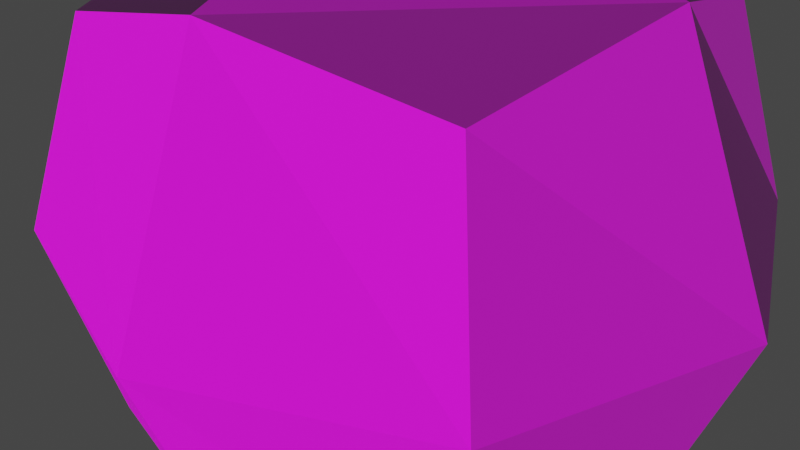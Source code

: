 # Source: rock1.blend  (saved by Blender 3.4.6; exported with 4.5.12 LTS)
import bpy
from mathutils import Matrix  # noqa: F401  (used for matrix-valued properties, if any)

bpy.ops.wm.read_factory_settings(use_empty=True)
scene = bpy.context.scene
scene.name = 'Scene'

# ---- collections
col_collection = bpy.data.collections.new('Collection'); scene.collection.children.link(col_collection)

# ---- images (referenced by path relative to the original .blend; pixels are not part of the script)
import os
ASSET_DIR = os.environ.get("B2B_ASSET_DIR", "")  # directory of the original .blend (textures are referenced by path, not embedded)
HERE = os.path.dirname(os.path.abspath(__file__))  # packed textures are extracted next to this script under _unpacked/

def load_image(name, relpath, width, height, colorspace="sRGB"):
    """Load a texture the original file referenced (path relative to the .blend, or extracted next to this script)."""
    p = next((c for c in (os.path.join(HERE, relpath), os.path.join(ASSET_DIR, relpath)) if relpath and os.path.exists(c)), "")
    if p:
        img = bpy.data.images.load(p, check_existing=True)
        img.name = name
    else:  # same state as the original file: an image datablock whose file is absent (Cycles renders it pink)
        img = bpy.data.images.new(name, width, height)
        img.source = "FILE"
        img.filepath = "//" + (relpath or name)
    img.colorspace_settings.name = colorspace
    return img
img_20230223_154753_jpg_001 = load_image('20230223_154753.jpg.001', '20230223_154753.jpg', 1024, 1024, 'sRGB')
img_texture4_jpg = load_image('texture4.jpg', 'texture4.jpg', 1024, 1024, 'Non-Color')

# ---- materials (node trees are filled in below, after node groups)
mat_material = bpy.data.materials.new('Material')
mat_material.alpha_threshold = 0.0
mat_material.use_transparent_shadow = False
mat_material.preview_render_type = 'FLAT'
mat_material.roughness = 1.0
mat_material.specular_intensity = 0.3806
mat_material.line_color = (0.0, 0.0, 0.0, 1.0)

# ---- node groups
ng_auto_smooth = bpy.data.node_groups.new('Auto Smooth', 'GeometryNodeTree')
_s = ng_auto_smooth.interface.new_socket(name='Geometry', in_out='OUTPUT', socket_type='NodeSocketGeometry')
_s = ng_auto_smooth.interface.new_socket(name='Geometry', in_out='INPUT', socket_type='NodeSocketGeometry')
_s = ng_auto_smooth.interface.new_socket(name='Angle', in_out='INPUT', socket_type='NodeSocketFloat')
_s.subtype = 'ANGLE'
_s.min_value = 0.0
_s.max_value = 3.142
ng_auto_smooth.is_modifier = True
_N = ng_auto_smooth.nodes; _L = ng_auto_smooth.links
n0 = _N.new('NodeGroupOutput'); n0.name = 'Group Output'; n0.location = (480, -100)
n1 = _N.new('NodeGroupInput'); n1.name = 'Group Input'; n1.location = (-420, -300)
n2 = _N.new('NodeGroupInput'); n2.name = 'Group Input.001'; n2.location = (-60, -100)
n3 = _N.new('GeometryNodeSetShadeSmooth'); n3.name = 'Set Shade Smooth'; n3.location = (120, -100)
n3.domain = 'EDGE'
n4 = _N.new('GeometryNodeSetShadeSmooth'); n4.name = 'Set Shade Smooth.001'; n4.location = (300, -100)
n5 = _N.new('GeometryNodeInputMeshEdgeAngle'); n5.name = 'Edge Angle'; n5.location = (-420, -220)
n6 = _N.new('GeometryNodeInputEdgeSmooth'); n6.name = 'Is Edge Smooth'; n6.location = (-60, -160)
n7 = _N.new('GeometryNodeInputShadeSmooth'); n7.name = 'Is Face Smooth'; n7.location = (-240, -340)
n8 = _N.new('FunctionNodeBooleanMath'); n8.name = 'Boolean Math'; n8.location = (-60, -220)
n9 = _N.new('FunctionNodeCompare'); n9.name = 'Compare'; n9.location = (-240, -180)
n9.operation = 'LESS_EQUAL'
_L.new(n5.outputs[0], n9.inputs[0])
_L.new(n4.outputs[0], n0.inputs[0])
_L.new(n1.outputs[1], n9.inputs[1])
_L.new(n9.outputs[0], n8.inputs[0])
_L.new(n7.outputs[0], n8.inputs[1])
_L.new(n2.outputs[0], n3.inputs[0])
_L.new(n6.outputs[0], n3.inputs[1])
_L.new(n3.outputs[0], n4.inputs[0])
_L.new(n8.outputs[0], n3.inputs[2])
n0.is_active_output = True

# ---- material node trees
mat_material.use_nodes = True; mat_material.node_tree.nodes.clear()
_N = mat_material.node_tree.nodes; _L = mat_material.node_tree.links
n0 = _N.new('ShaderNodeOutputMaterial'); n0.name = 'Material Output'; n0.location = (355, 137)
n1 = _N.new('ShaderNodeBsdfPrincipled'); n1.name = 'Principled BSDF'; n1.location = (65, 137)
n1.distribution = 'GGX'
n1.subsurface_method = 'RANDOM_WALK_SKIN'
n1.inputs[2].default_value = 1.0
n1.inputs[3].default_value = 1.45
n1.inputs[12].default_value = 1.0
n1.inputs[27].default_value = (0.0, 0.0, 0.0, 1.0)
n1.inputs[28].default_value = 1.0
n2 = _N.new('ShaderNodeTexImage'); n2.name = 'Image Texture'; n2.location = (-285, 139)
n2.image = img_20230223_154753_jpg_001
n3 = _N.new('ShaderNodeTexImage'); n3.name = 'Image Texture.001'; n3.location = (-529, -203)
n3.image = img_texture4_jpg
n4 = _N.new('ShaderNodeNormalMap'); n4.name = 'Normal Map'; n4.location = (-192, -278)
_L.new(n1.outputs[0], n0.inputs[0])
_L.new(n2.outputs[0], n1.inputs[0])
_L.new(n3.outputs[0], n4.inputs[1])
_L.new(n4.outputs[0], n1.inputs[5])
n0.is_active_output = True

# ---- world
world_world = bpy.data.worlds.new('World'); scene.world = world_world
world_world.use_nodes = True; world_world.node_tree.nodes.clear()
_N = world_world.node_tree.nodes; _L = world_world.node_tree.links
n0 = _N.new('ShaderNodeOutputWorld'); n0.name = 'World Output'; n0.location = (300, 300)
n1 = _N.new('ShaderNodeBackground'); n1.name = 'Background'; n1.location = (10, 300)
n1.inputs[0].default_value = (0.05088, 0.05088, 0.05088, 1.0)
_L.new(n1.outputs[0], n0.inputs[0])
n0.is_active_output = True
world_world.color = (0.05088, 0.05088, 0.05088)
world_world.use_sun_shadow = False
world_world.sun_shadow_jitter_overblur = 0.0

# ---- meshes
me_cube = bpy.data.meshes.new('Cube')
me_cube.from_pydata([(1.0, 1.0, 1.0), (1.0, 1.0, -1.0), (1.0, -1.0, 1.0), (1.0, -1.0, -1.0), (-1.0, 1.0, 1.0), (-1.0, 1.0, -1.0), (-1.0, -1.0, 1.0), (-1.0, -1.0, -1.0)], [], [(0, 4, 6, 2), (3, 2, 6, 7), (7, 6, 4, 5), (5, 1, 3, 7), (1, 0, 2, 3), (5, 4, 0, 1)])
me_cube.polygons.foreach_set('use_smooth', [True] * 6)
_uv = me_cube.uv_layers.new(name='UVMap')
_uv.uv.foreach_set('vector', [0.625, 0.5, 0.875, 0.5, 0.875, 0.75, 0.625, 0.75, 0.375, 0.75, 0.625, 0.75, 0.625, 1.0, 0.375, 1.0, 0.375, 0.0, 0.625, 0.0, 0.625, 0.25, 0.375, 0.25, 0.125, 0.5, 0.375, 0.5, 0.375, 0.75, 0.125, 0.75, 0.375, 0.5, 0.625, 0.5, 0.625, 0.75, 0.375, 0.75, 0.375, 0.25, 0.625, 0.25, 0.625, 0.5, 0.375, 0.5])
me_cube.materials.append(mat_material)
me_cube.use_mirror_vertex_groups = False
me_cube.update()

# ---- objects
ob_cube = bpy.data.objects.new('Cube', me_cube)

# ---- transforms, parenting, visibility, modifiers, constraints
ob_cube.location = (0.0, 0.0, 0.0)
ob_cube.lock_rotations_4d = False
ob_cube.empty_display_type = 'ARROWS'
ob_cube.lineart.crease_threshold = 0.0
_m = ob_cube.modifiers.new('Subdivision', 'SUBSURF')
_m.levels = 4
_m.render_levels = 1
_m = ob_cube.modifiers.new('Displace', 'DISPLACE')
_m = ob_cube.modifiers.new('Auto Smooth', 'NODES')
_m.node_group = ng_auto_smooth
_gi = [s.identifier for s in ng_auto_smooth.interface.items_tree if s.item_type == 'SOCKET' and s.in_out == 'INPUT']
_m[_gi[1]] = 0.5236  # Angle

# ---- collection membership
col_collection.objects.link(ob_cube)

# ---- scene / render settings (as saved in the file)
scene.frame_start = 1; scene.frame_end = 250; scene.frame_set(1)
scene.render.engine = 'BLENDER_EEVEE_NEXT'
scene.cycles.sampling_pattern = 'TABULATED_SOBOL'
scene.cycles.use_light_tree = False
scene.view_settings.view_transform = 'Filmic'
bpy.context.view_layer.update()

# ---- added for rendering (the .blend has no active camera and no usable light): camera, sun
cam_auto = bpy.data.cameras.new('AutoCamera')
cam_auto.lens = 50.0
cam_auto.sensor_width = 36.0
cam_auto.clip_end = 1000.0
ob_auto_camera = bpy.data.objects.new('AutoCamera', cam_auto)
scene.collection.objects.link(ob_auto_camera)
ob_auto_camera.location = (2.27505, -2.82158, 1.81305)
ob_auto_camera.rotation_euler = (1.09748, -7.21219e-08, 0.694738)
scene.camera = ob_auto_camera
light_auto_sun = bpy.data.lights.new('AutoSun', 'SUN')
light_auto_sun.energy = 3.0
light_auto_sun.angle = 0.0523599
ob_auto_sun = bpy.data.objects.new('AutoSun', light_auto_sun)
scene.collection.objects.link(ob_auto_sun)
ob_auto_sun.rotation_euler = (0.872665, 0.174533, 0.523599)
bpy.context.view_layer.update()
